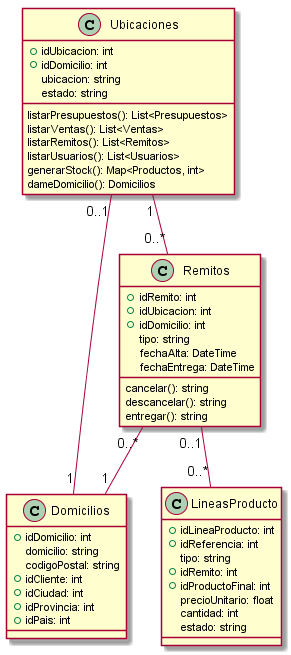

The diagram above was rendered by PlantUML. Its source (embedded in the PNG):
@startuml vistaEntregas
class Ubicaciones{
    +idUbicacion: int
    +idDomicilio: int
    ubicacion: string
    estado: string

    listarPresupuestos(): List<Presupuestos>
    listarVentas(): List<Ventas>
    listarRemitos(): List<Remitos>
    listarUsuarios(): List<Usuarios>
    generarStock(): Map<Productos, int>
    dameDomicilio(): Domicilios
}
class Domicilios{
    +idDomicilio: int
    domicilio: string
    codigoPostal: string
    +idCliente: int
    +idCiudad: int
    +idProvincia: int
    +idPais: int
}
class LineasProducto{
    +idLineaProducto: int
    +idReferencia: int
    tipo: string
    +idRemito: int
    +idProductoFinal: int
    precioUnitario: float
    cantidad: int
    estado: string
}
class Remitos{
    +idRemito: int
    +idUbicacion: int
    +idDomicilio: int
    tipo: string
    fechaAlta: DateTime
    fechaEntrega: DateTime
    cancelar(): string
    descancelar(): string
    entregar(): string
}

Ubicaciones "0..1"--"1" Domicilios
Remitos "0..*"--"1" Domicilios 
Ubicaciones "1"--"0..*" Remitos 
Remitos "0..1"--"0..*" LineasProducto
@enduml